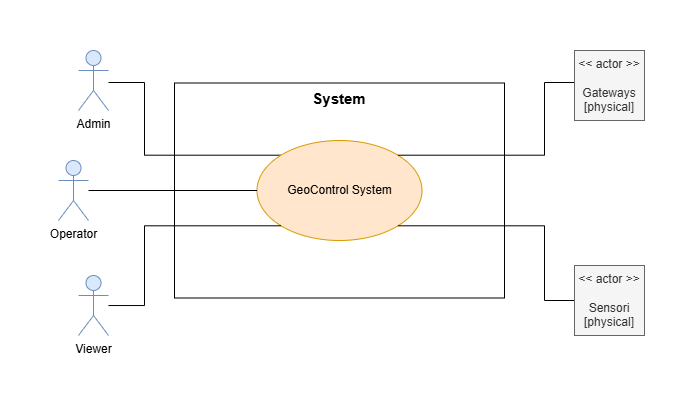

The diagram above was exported from draw.io. Its source (the exported page's mxGraphModel, read from the mxfile embedded in the PNG):
<mxGraphModel dx="938" dy="504" grid="1" gridSize="10" guides="1" tooltips="1" connect="1" arrows="1" fold="1" page="1" pageScale="1" pageWidth="827" pageHeight="1169" math="0" shadow="0">
  <root>
    <mxCell id="0" />
    <mxCell id="1" parent="0" />
    <mxCell id="9ygIsU8EHFat2RVDAEx8-3" value="&lt;b&gt;&lt;font style=&quot;font-size: 15px;&quot;&gt;System&lt;/font&gt;&lt;/b&gt;" style="rounded=0;whiteSpace=wrap;html=1;verticalAlign=top;" vertex="1" parent="1">
      <mxGeometry x="290" y="160.5" width="330" height="215" as="geometry" />
    </mxCell>
    <mxCell id="9ygIsU8EHFat2RVDAEx8-20" style="edgeStyle=orthogonalEdgeStyle;rounded=0;orthogonalLoop=1;jettySize=auto;html=1;entryX=0;entryY=0;entryDx=0;entryDy=0;endArrow=none;startFill=0;" edge="1" parent="1" source="9ygIsU8EHFat2RVDAEx8-1" target="9ygIsU8EHFat2RVDAEx8-5">
      <mxGeometry relative="1" as="geometry">
        <Array as="points">
          <mxPoint x="260" y="160" />
          <mxPoint x="260" y="233" />
        </Array>
      </mxGeometry>
    </mxCell>
    <mxCell id="9ygIsU8EHFat2RVDAEx8-1" value="Admin" style="shape=umlActor;verticalLabelPosition=bottom;verticalAlign=top;html=1;outlineConnect=0;fillColor=#dae8fc;strokeColor=#6c8ebf;" vertex="1" parent="1">
      <mxGeometry x="194" y="128" width="30" height="60" as="geometry" />
    </mxCell>
    <mxCell id="9ygIsU8EHFat2RVDAEx8-5" value="GeoControl System" style="ellipse;whiteSpace=wrap;html=1;fillColor=#ffe6cc;strokeColor=#d79b00;" vertex="1" parent="1">
      <mxGeometry x="372.5" y="218" width="165" height="100" as="geometry" />
    </mxCell>
    <mxCell id="9ygIsU8EHFat2RVDAEx8-19" style="edgeStyle=orthogonalEdgeStyle;rounded=0;orthogonalLoop=1;jettySize=auto;html=1;entryX=0;entryY=0.5;entryDx=0;entryDy=0;endArrow=none;startFill=0;" edge="1" parent="1" source="9ygIsU8EHFat2RVDAEx8-6" target="9ygIsU8EHFat2RVDAEx8-5">
      <mxGeometry relative="1" as="geometry" />
    </mxCell>
    <mxCell id="9ygIsU8EHFat2RVDAEx8-6" value="Operator" style="shape=umlActor;verticalLabelPosition=bottom;verticalAlign=top;html=1;outlineConnect=0;fillColor=#dae8fc;strokeColor=#6c8ebf;" vertex="1" parent="1">
      <mxGeometry x="174" y="238" width="30" height="60" as="geometry" />
    </mxCell>
    <mxCell id="9ygIsU8EHFat2RVDAEx8-18" style="edgeStyle=orthogonalEdgeStyle;rounded=0;orthogonalLoop=1;jettySize=auto;html=1;entryX=0;entryY=1;entryDx=0;entryDy=0;endArrow=none;startFill=0;" edge="1" parent="1" source="9ygIsU8EHFat2RVDAEx8-11" target="9ygIsU8EHFat2RVDAEx8-5">
      <mxGeometry relative="1" as="geometry">
        <Array as="points">
          <mxPoint x="260" y="383" />
          <mxPoint x="260" y="303" />
        </Array>
      </mxGeometry>
    </mxCell>
    <mxCell id="9ygIsU8EHFat2RVDAEx8-11" value="Viewer" style="shape=umlActor;verticalLabelPosition=bottom;verticalAlign=top;html=1;outlineConnect=0;fillColor=#dae8fc;strokeColor=#6c8ebf;" vertex="1" parent="1">
      <mxGeometry x="194" y="353" width="30" height="60" as="geometry" />
    </mxCell>
    <mxCell id="9ygIsU8EHFat2RVDAEx8-23" style="edgeStyle=orthogonalEdgeStyle;rounded=0;orthogonalLoop=1;jettySize=auto;html=1;entryX=1;entryY=0;entryDx=0;entryDy=0;endArrow=none;startFill=0;" edge="1" parent="1" source="9ygIsU8EHFat2RVDAEx8-13" target="9ygIsU8EHFat2RVDAEx8-5">
      <mxGeometry relative="1" as="geometry">
        <Array as="points">
          <mxPoint x="660" y="160" />
          <mxPoint x="660" y="233" />
        </Array>
      </mxGeometry>
    </mxCell>
    <mxCell id="9ygIsU8EHFat2RVDAEx8-13" value="&amp;lt;&amp;lt; actor &amp;gt;&amp;gt;&lt;br&gt;&lt;br&gt;&lt;div&gt;Gateways&lt;br&gt;[physical]&lt;/div&gt;" style="whiteSpace=wrap;html=1;aspect=fixed;fillColor=#f5f5f5;fontColor=#333333;strokeColor=#666666;" vertex="1" parent="1">
      <mxGeometry x="690" y="128" width="70" height="70" as="geometry" />
    </mxCell>
    <mxCell id="9ygIsU8EHFat2RVDAEx8-22" style="edgeStyle=orthogonalEdgeStyle;rounded=0;orthogonalLoop=1;jettySize=auto;html=1;entryX=1;entryY=1;entryDx=0;entryDy=0;endArrow=none;startFill=0;" edge="1" parent="1" source="9ygIsU8EHFat2RVDAEx8-21" target="9ygIsU8EHFat2RVDAEx8-5">
      <mxGeometry relative="1" as="geometry">
        <Array as="points">
          <mxPoint x="660" y="378" />
          <mxPoint x="660" y="303" />
        </Array>
      </mxGeometry>
    </mxCell>
    <mxCell id="9ygIsU8EHFat2RVDAEx8-21" value="&amp;lt;&amp;lt; actor &amp;gt;&amp;gt;&lt;br&gt;&lt;br&gt;&lt;div&gt;Sensori&lt;div&gt;[physical]&lt;/div&gt;&lt;/div&gt;" style="whiteSpace=wrap;html=1;aspect=fixed;fillColor=#f5f5f5;fontColor=#333333;strokeColor=#666666;" vertex="1" parent="1">
      <mxGeometry x="690" y="343" width="70" height="70" as="geometry" />
    </mxCell>
  </root>
</mxGraphModel>